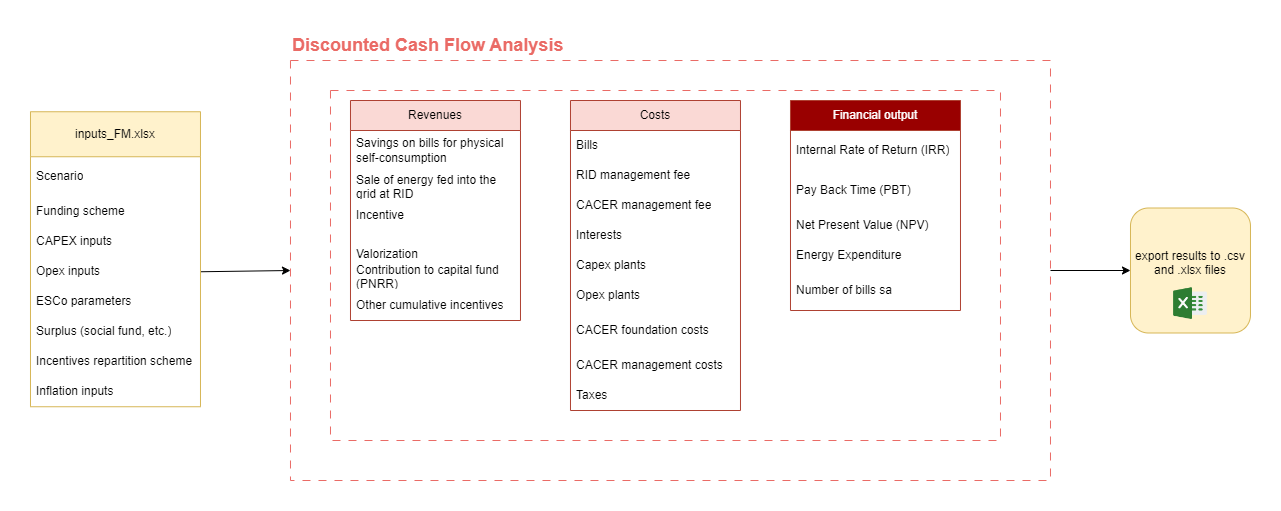

The diagram above was exported from draw.io. Its source (the exported page's mxGraphModel, read from the mxfile embedded in the PNG):
<mxGraphModel dx="5485" dy="1265" grid="1" gridSize="10" guides="1" tooltips="1" connect="1" arrows="1" fold="1" page="1" pageScale="1" pageWidth="3300" pageHeight="2339" math="0" shadow="0">
  <root>
    <mxCell id="0" />
    <mxCell id="1" parent="0" />
    <mxCell id="2" value="" style="rounded=0;whiteSpace=wrap;html=1;dashed=1;dashPattern=8 8;strokeColor=#EA6B66;fillColor=none;" vertex="1" parent="1">
      <mxGeometry x="349.98" y="2790" width="670" height="350" as="geometry" />
    </mxCell>
    <mxCell id="3" value="" style="rounded=0;whiteSpace=wrap;html=1;dashed=1;dashPattern=8 8;strokeColor=#EA6B66;fillColor=none;" vertex="1" parent="1">
      <mxGeometry x="309.98" y="2760" width="760" height="420" as="geometry" />
    </mxCell>
    <mxCell id="4" value="&lt;b style=&quot;&quot;&gt;&lt;font color=&quot;#ea6b66&quot; style=&quot;font-size: 18px;&quot;&gt;Discounted Cash Flow Analysis&lt;/font&gt;&lt;/b&gt;" style="text;html=1;strokeColor=none;fillColor=none;align=left;verticalAlign=middle;whiteSpace=wrap;rounded=0;" vertex="1" parent="1">
      <mxGeometry x="309.98" y="2730" width="390" height="30" as="geometry" />
    </mxCell>
    <mxCell id="5" value="Revenues" style="swimlane;fontStyle=0;childLayout=stackLayout;horizontal=1;startSize=30;horizontalStack=0;resizeParent=1;resizeParentMax=0;resizeLast=0;collapsible=1;marginBottom=0;whiteSpace=wrap;html=1;fillColor=#fad9d5;strokeColor=#ae4132;" vertex="1" parent="1">
      <mxGeometry x="369.98" y="2800" width="170" height="220" as="geometry">
        <mxRectangle x="290" y="1460" width="70" height="30" as="alternateBounds" />
      </mxGeometry>
    </mxCell>
    <mxCell id="6" value="Savings on bills for physical self-consumption" style="text;strokeColor=none;fillColor=none;align=left;verticalAlign=middle;spacingLeft=4;spacingRight=4;overflow=hidden;points=[[0,0.5],[1,0.5]];portConstraint=eastwest;rotatable=0;whiteSpace=wrap;html=1;" vertex="1" parent="5">
      <mxGeometry y="30" width="170" height="40" as="geometry" />
    </mxCell>
    <mxCell id="7" value="Sale of energy fed into the grid at RID" style="text;strokeColor=none;fillColor=none;align=left;verticalAlign=middle;spacingLeft=4;spacingRight=4;overflow=hidden;points=[[0,0.5],[1,0.5]];portConstraint=eastwest;rotatable=0;whiteSpace=wrap;html=1;" vertex="1" parent="5">
      <mxGeometry y="70" width="170" height="30" as="geometry" />
    </mxCell>
    <mxCell id="8" value="Incentive" style="text;strokeColor=none;fillColor=none;align=left;verticalAlign=middle;spacingLeft=4;spacingRight=4;overflow=hidden;points=[[0,0.5],[1,0.5]];portConstraint=eastwest;rotatable=0;whiteSpace=wrap;html=1;" vertex="1" parent="5">
      <mxGeometry y="100" width="170" height="30" as="geometry" />
    </mxCell>
    <mxCell id="9" value="&lt;br&gt;Valorization" style="text;strokeColor=none;fillColor=none;align=left;verticalAlign=middle;spacingLeft=4;spacingRight=4;overflow=hidden;points=[[0,0.5],[1,0.5]];portConstraint=eastwest;rotatable=0;whiteSpace=wrap;html=1;" vertex="1" parent="5">
      <mxGeometry y="130" width="170" height="30" as="geometry" />
    </mxCell>
    <mxCell id="10" value="Contribution to capital fund (PNRR)" style="text;strokeColor=none;fillColor=none;align=left;verticalAlign=middle;spacingLeft=4;spacingRight=4;overflow=hidden;points=[[0,0.5],[1,0.5]];portConstraint=eastwest;rotatable=0;whiteSpace=wrap;html=1;" vertex="1" parent="5">
      <mxGeometry y="160" width="170" height="30" as="geometry" />
    </mxCell>
    <mxCell id="11" value="Other cumulative incentives" style="text;strokeColor=none;fillColor=none;align=left;verticalAlign=middle;spacingLeft=4;spacingRight=4;overflow=hidden;points=[[0,0.5],[1,0.5]];portConstraint=eastwest;rotatable=0;whiteSpace=wrap;html=1;" vertex="1" parent="5">
      <mxGeometry y="190" width="170" height="30" as="geometry" />
    </mxCell>
    <mxCell id="12" value="Costs" style="swimlane;fontStyle=0;childLayout=stackLayout;horizontal=1;startSize=30;horizontalStack=0;resizeParent=1;resizeParentMax=0;resizeLast=0;collapsible=1;marginBottom=0;whiteSpace=wrap;html=1;fillColor=#fad9d5;strokeColor=#ae4132;flipH=0;direction=east;flipV=0;" vertex="1" parent="1">
      <mxGeometry x="589.98" y="2800" width="170" height="310" as="geometry">
        <mxRectangle x="290" y="1460" width="70" height="30" as="alternateBounds" />
      </mxGeometry>
    </mxCell>
    <mxCell id="13" value="Bills" style="text;strokeColor=none;fillColor=none;align=left;verticalAlign=middle;spacingLeft=4;spacingRight=4;overflow=hidden;points=[[0,0.5],[1,0.5]];portConstraint=eastwest;rotatable=0;whiteSpace=wrap;html=1;" vertex="1" parent="12">
      <mxGeometry y="30" width="170" height="30" as="geometry" />
    </mxCell>
    <mxCell id="14" value="RID management fee" style="text;strokeColor=none;fillColor=none;align=left;verticalAlign=middle;spacingLeft=4;spacingRight=4;overflow=hidden;points=[[0,0.5],[1,0.5]];portConstraint=eastwest;rotatable=0;whiteSpace=wrap;html=1;" vertex="1" parent="12">
      <mxGeometry y="60" width="170" height="30" as="geometry" />
    </mxCell>
    <mxCell id="15" value="CACER management fee" style="text;strokeColor=none;fillColor=none;align=left;verticalAlign=middle;spacingLeft=4;spacingRight=4;overflow=hidden;points=[[0,0.5],[1,0.5]];portConstraint=eastwest;rotatable=0;whiteSpace=wrap;html=1;" vertex="1" parent="12">
      <mxGeometry y="90" width="170" height="30" as="geometry" />
    </mxCell>
    <mxCell id="16" value="Interests" style="text;strokeColor=none;fillColor=none;align=left;verticalAlign=middle;spacingLeft=4;spacingRight=4;overflow=hidden;points=[[0,0.5],[1,0.5]];portConstraint=eastwest;rotatable=0;whiteSpace=wrap;html=1;" vertex="1" parent="12">
      <mxGeometry y="120" width="170" height="30" as="geometry" />
    </mxCell>
    <mxCell id="17" value="Capex plants" style="text;strokeColor=none;fillColor=none;align=left;verticalAlign=middle;spacingLeft=4;spacingRight=4;overflow=hidden;points=[[0,0.5],[1,0.5]];portConstraint=eastwest;rotatable=0;whiteSpace=wrap;html=1;" vertex="1" parent="12">
      <mxGeometry y="150" width="170" height="30" as="geometry" />
    </mxCell>
    <mxCell id="18" value="Opex plants" style="text;strokeColor=none;fillColor=none;align=left;verticalAlign=middle;spacingLeft=4;spacingRight=4;overflow=hidden;points=[[0,0.5],[1,0.5]];portConstraint=eastwest;rotatable=0;whiteSpace=wrap;html=1;" vertex="1" parent="12">
      <mxGeometry y="180" width="170" height="30" as="geometry" />
    </mxCell>
    <mxCell id="19" value="CACER foundation costs" style="text;strokeColor=none;fillColor=none;align=left;verticalAlign=middle;spacingLeft=4;spacingRight=4;overflow=hidden;points=[[0,0.5],[1,0.5]];portConstraint=eastwest;rotatable=0;whiteSpace=wrap;html=1;" vertex="1" parent="12">
      <mxGeometry y="210" width="170" height="40" as="geometry" />
    </mxCell>
    <mxCell id="20" value="CACER management costs" style="text;strokeColor=none;fillColor=none;align=left;verticalAlign=middle;spacingLeft=4;spacingRight=4;overflow=hidden;points=[[0,0.5],[1,0.5]];portConstraint=eastwest;rotatable=0;whiteSpace=wrap;html=1;" vertex="1" parent="12">
      <mxGeometry y="250" width="170" height="30" as="geometry" />
    </mxCell>
    <mxCell id="21" value="Taxes" style="text;strokeColor=none;fillColor=none;align=left;verticalAlign=middle;spacingLeft=4;spacingRight=4;overflow=hidden;points=[[0,0.5],[1,0.5]];portConstraint=eastwest;rotatable=0;whiteSpace=wrap;html=1;" vertex="1" parent="12">
      <mxGeometry y="280" width="170" height="30" as="geometry" />
    </mxCell>
    <mxCell id="22" value="&lt;font color=&quot;#ffffff&quot;&gt;Financial output&lt;/font&gt;" style="swimlane;fontStyle=0;childLayout=stackLayout;horizontal=1;startSize=30;horizontalStack=0;resizeParent=1;resizeParentMax=0;resizeLast=0;collapsible=1;marginBottom=0;whiteSpace=wrap;html=1;fillColor=#990000;strokeColor=#ae4132;" vertex="1" parent="1">
      <mxGeometry x="809.98" y="2800" width="170" height="210" as="geometry">
        <mxRectangle x="290" y="1460" width="70" height="30" as="alternateBounds" />
      </mxGeometry>
    </mxCell>
    <mxCell id="23" value="Internal Rate of Return (IRR)" style="text;strokeColor=none;fillColor=none;align=left;verticalAlign=middle;spacingLeft=4;spacingRight=4;overflow=hidden;points=[[0,0.5],[1,0.5]];portConstraint=eastwest;rotatable=0;whiteSpace=wrap;html=1;" vertex="1" parent="22">
      <mxGeometry y="30" width="170" height="40" as="geometry" />
    </mxCell>
    <mxCell id="24" value="Pay Back Time (PBT)" style="text;strokeColor=none;fillColor=none;align=left;verticalAlign=middle;spacingLeft=4;spacingRight=4;overflow=hidden;points=[[0,0.5],[1,0.5]];portConstraint=eastwest;rotatable=0;whiteSpace=wrap;html=1;" vertex="1" parent="22">
      <mxGeometry y="70" width="170" height="40" as="geometry" />
    </mxCell>
    <mxCell id="25" value="Net Present Value (NPV)" style="text;strokeColor=none;fillColor=none;align=left;verticalAlign=middle;spacingLeft=4;spacingRight=4;overflow=hidden;points=[[0,0.5],[1,0.5]];portConstraint=eastwest;rotatable=0;whiteSpace=wrap;html=1;" vertex="1" parent="22">
      <mxGeometry y="110" width="170" height="30" as="geometry" />
    </mxCell>
    <mxCell id="26" value="Energy Expenditure&amp;nbsp;" style="text;strokeColor=none;fillColor=none;align=left;verticalAlign=middle;spacingLeft=4;spacingRight=4;overflow=hidden;points=[[0,0.5],[1,0.5]];portConstraint=eastwest;rotatable=0;whiteSpace=wrap;html=1;" vertex="1" parent="22">
      <mxGeometry y="140" width="170" height="30" as="geometry" />
    </mxCell>
    <mxCell id="27" value="Number of bills sa" style="text;strokeColor=none;fillColor=none;align=left;verticalAlign=middle;spacingLeft=4;spacingRight=4;overflow=hidden;points=[[0,0.5],[1,0.5]];portConstraint=eastwest;rotatable=0;whiteSpace=wrap;html=1;" vertex="1" parent="22">
      <mxGeometry y="170" width="170" height="40" as="geometry" />
    </mxCell>
    <mxCell id="28" value="" style="endArrow=classic;html=1;rounded=0;entryX=0;entryY=0.5;entryDx=0;entryDy=0;exitX=1;exitY=0.5;exitDx=0;exitDy=0;" edge="1" source="33" target="3" parent="1">
      <mxGeometry width="50" height="50" relative="1" as="geometry">
        <mxPoint x="79.98000000000002" y="2970" as="sourcePoint" />
        <mxPoint x="379.98" y="2955" as="targetPoint" />
      </mxGeometry>
    </mxCell>
    <mxCell id="29" value="inputs_FM.xlsx" style="swimlane;fontStyle=0;childLayout=stackLayout;horizontal=1;startSize=45;horizontalStack=0;resizeParent=1;resizeParentMax=0;resizeLast=0;collapsible=1;marginBottom=0;whiteSpace=wrap;html=1;fillColor=#fff2cc;strokeColor=#d6b656;" vertex="1" parent="1">
      <mxGeometry x="49.98000000000002" y="2811.25" width="170" height="295" as="geometry">
        <mxRectangle x="290" y="1460" width="70" height="30" as="alternateBounds" />
      </mxGeometry>
    </mxCell>
    <mxCell id="30" value="Scenario" style="text;strokeColor=none;fillColor=none;align=left;verticalAlign=middle;spacingLeft=4;spacingRight=4;overflow=hidden;points=[[0,0.5],[1,0.5]];portConstraint=eastwest;rotatable=0;whiteSpace=wrap;html=1;" vertex="1" parent="29">
      <mxGeometry y="45" width="170" height="40" as="geometry" />
    </mxCell>
    <mxCell id="31" value="Funding scheme" style="text;strokeColor=none;fillColor=none;align=left;verticalAlign=middle;spacingLeft=4;spacingRight=4;overflow=hidden;points=[[0,0.5],[1,0.5]];portConstraint=eastwest;rotatable=0;whiteSpace=wrap;html=1;" vertex="1" parent="29">
      <mxGeometry y="85" width="170" height="30" as="geometry" />
    </mxCell>
    <mxCell id="32" value="CAPEX inputs" style="text;strokeColor=none;fillColor=none;align=left;verticalAlign=middle;spacingLeft=4;spacingRight=4;overflow=hidden;points=[[0,0.5],[1,0.5]];portConstraint=eastwest;rotatable=0;whiteSpace=wrap;html=1;" vertex="1" parent="29">
      <mxGeometry y="115" width="170" height="30" as="geometry" />
    </mxCell>
    <mxCell id="33" value="Opex inputs" style="text;strokeColor=none;fillColor=none;align=left;verticalAlign=middle;spacingLeft=4;spacingRight=4;overflow=hidden;points=[[0,0.5],[1,0.5]];portConstraint=eastwest;rotatable=0;whiteSpace=wrap;html=1;" vertex="1" parent="29">
      <mxGeometry y="145" width="170" height="30" as="geometry" />
    </mxCell>
    <mxCell id="34" value="ESCo parameters" style="text;strokeColor=none;fillColor=none;align=left;verticalAlign=middle;spacingLeft=4;spacingRight=4;overflow=hidden;points=[[0,0.5],[1,0.5]];portConstraint=eastwest;rotatable=0;whiteSpace=wrap;html=1;" vertex="1" parent="29">
      <mxGeometry y="175" width="170" height="30" as="geometry" />
    </mxCell>
    <mxCell id="35" value="Surplus (social fund, etc.)" style="text;strokeColor=none;fillColor=none;align=left;verticalAlign=middle;spacingLeft=4;spacingRight=4;overflow=hidden;points=[[0,0.5],[1,0.5]];portConstraint=eastwest;rotatable=0;whiteSpace=wrap;html=1;" vertex="1" parent="29">
      <mxGeometry y="205" width="170" height="30" as="geometry" />
    </mxCell>
    <mxCell id="36" value="Incentives repartition scheme" style="text;strokeColor=none;fillColor=none;align=left;verticalAlign=middle;spacingLeft=4;spacingRight=4;overflow=hidden;points=[[0,0.5],[1,0.5]];portConstraint=eastwest;rotatable=0;whiteSpace=wrap;html=1;" vertex="1" parent="29">
      <mxGeometry y="235" width="170" height="30" as="geometry" />
    </mxCell>
    <mxCell id="37" value="Inflation inputs" style="text;strokeColor=none;fillColor=none;align=left;verticalAlign=middle;spacingLeft=4;spacingRight=4;overflow=hidden;points=[[0,0.5],[1,0.5]];portConstraint=eastwest;rotatable=0;whiteSpace=wrap;html=1;" vertex="1" parent="29">
      <mxGeometry y="265" width="170" height="30" as="geometry" />
    </mxCell>
    <mxCell id="38" value="export results to .csv and .xlsx files&lt;br&gt;&lt;br&gt;" style="rounded=1;whiteSpace=wrap;html=1;fillColor=#fff2cc;strokeColor=#d6b656;" vertex="1" parent="1">
      <mxGeometry x="1149.98" y="2907.5" width="120" height="125" as="geometry" />
    </mxCell>
    <mxCell id="39" value="" style="shape=image;verticalLabelPosition=bottom;labelBackgroundColor=default;verticalAlign=top;aspect=fixed;imageAspect=0;image=data:image/png,(base64 omitted: 18336 chars);" vertex="1" parent="1">
      <mxGeometry x="1193.1" y="2986.25" width="33.75" height="33.75" as="geometry" />
    </mxCell>
    <mxCell id="40" value="" style="endArrow=classic;html=1;rounded=0;exitX=1;exitY=0.5;exitDx=0;exitDy=0;" edge="1" source="3" target="38" parent="1">
      <mxGeometry width="50" height="50" relative="1" as="geometry">
        <mxPoint x="89.98000000000002" y="2980" as="sourcePoint" />
        <mxPoint x="179.98000000000002" y="2980" as="targetPoint" />
      </mxGeometry>
    </mxCell>
  </root>
</mxGraphModel>